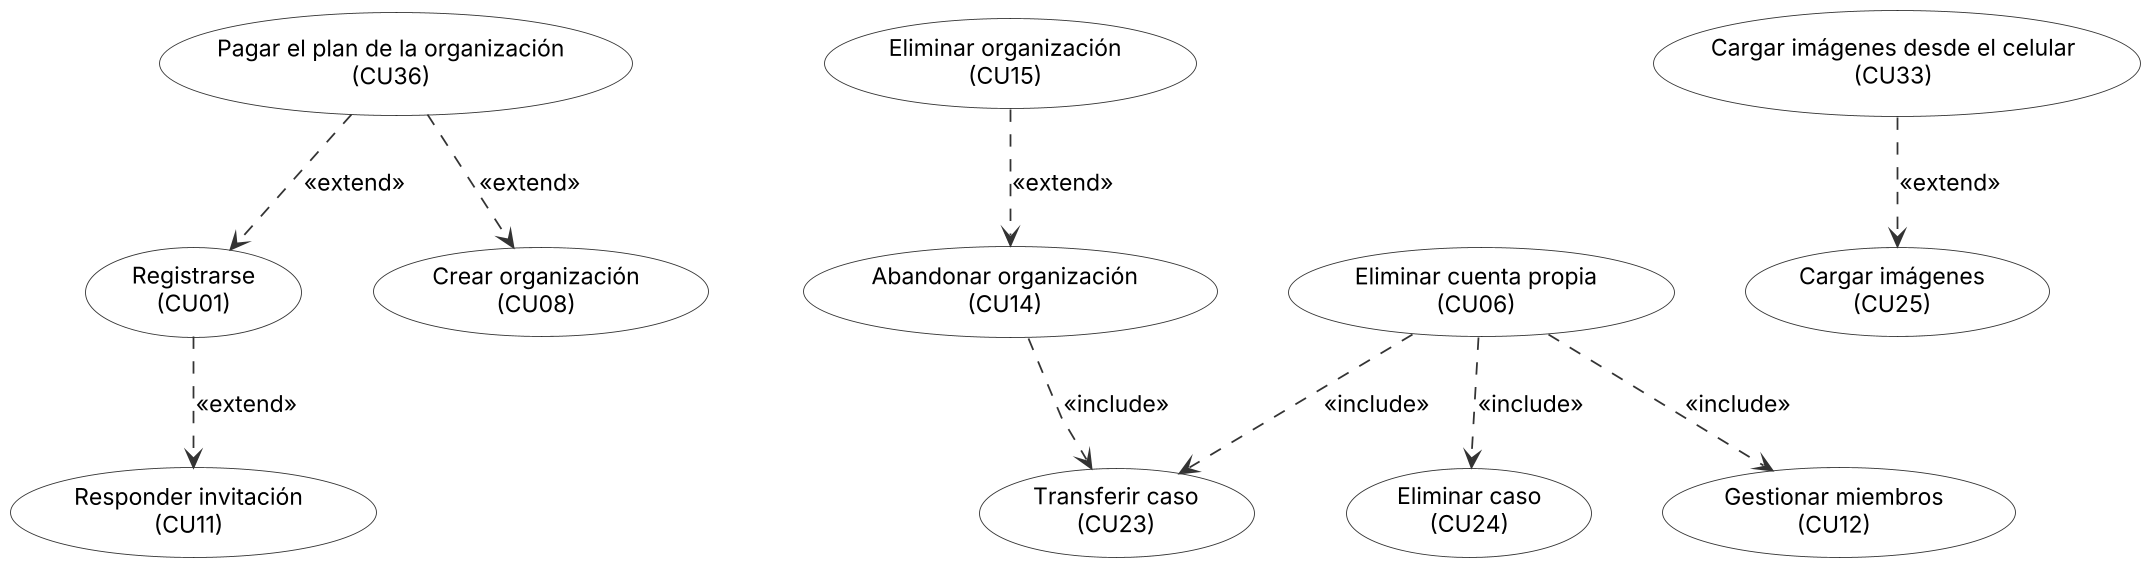

The diagram above was rendered by PlantUML. Its source (embedded in the PNG):
@startuml casos-de-uso-relaciones
skinparamlocked dpi 170
skinparam defaultFontName Arial
skinparam defaultFontSize 13
skinparam shadowing false
skinparam ArrowColor #4E5B54
skinparam nodesep 40
skinparam ranksep 55
skinparam linetype polyline
skinparam ArrowColor #333333
skinparam actor {
  BorderColor #222222
  BackgroundColor #FFFFFF
}
skinparam usecase {
  BorderColor #333333
  BackgroundColor #FFFFFF
}
skinparam rectangle {
  BorderColor #555555
  FontStyle bold
}
top to bottom direction
usecase "Registrarse\n(CU01)" as CU01
usecase "Eliminar cuenta propia\n(CU06)" as CU06
usecase "Crear organización\n(CU08)" as CU08
usecase "Responder invitación\n(CU11)" as CU11
usecase "Gestionar miembros\n(CU12)" as CU12
usecase "Abandonar organización\n(CU14)" as CU14
usecase "Eliminar organización\n(CU15)" as CU15
usecase "Transferir caso\n(CU23)" as CU23
usecase "Eliminar caso\n(CU24)" as CU24
usecase "Cargar imágenes\n(CU25)" as CU25
usecase "Cargar imágenes desde el celular\n(CU33)" as CU33
usecase "Pagar el plan de la organización\n(CU36)" as CU36
CU01 ..> CU11 : <<extend>>
CU06 ..> CU23 : <<include>>
CU06 ..> CU24 : <<include>>
CU06 ..> CU12 : <<include>>
CU14 ..> CU23 : <<include>>
CU15 ..> CU14 : <<extend>>
CU33 ..> CU25 : <<extend>>
CU36 ..> CU01 : <<extend>>
CU36 ..> CU08 : <<extend>>
@enduml